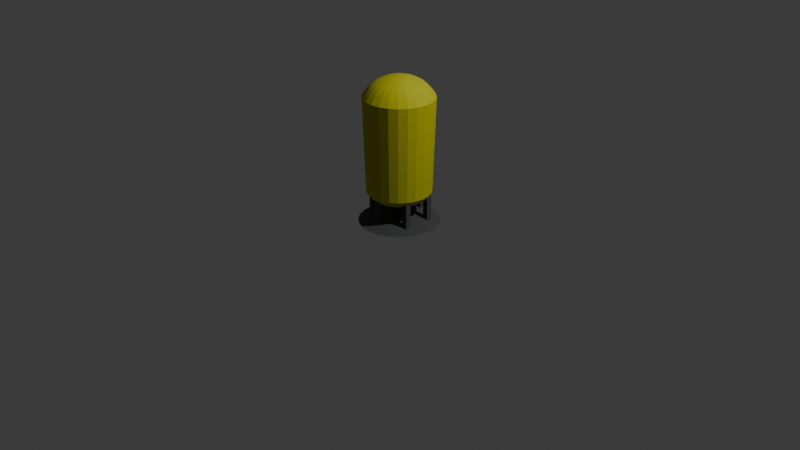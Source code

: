 # Source: tank.blend  (saved by Blender 4.2.66; exported with 4.5.12 LTS)
import bpy
from mathutils import Matrix  # noqa: F401  (used for matrix-valued properties, if any)

bpy.ops.wm.read_factory_settings(use_empty=True)
scene = bpy.context.scene
scene.name = 'Scene'

# ---- collections
col_collection = bpy.data.collections.new('Collection'); scene.collection.children.link(col_collection)

# ---- materials (node trees are filled in below, after node groups)
mat_mat = bpy.data.materials.new('mat')
mat_mat_001 = bpy.data.materials.new('mat.001')

# ---- material node trees
mat_mat.use_nodes = True; mat_mat.node_tree.nodes.clear()
_N = mat_mat.node_tree.nodes; _L = mat_mat.node_tree.links
n0 = _N.new('ShaderNodeBsdfPrincipled'); n0.name = 'Principled BSDF'; n0.location = (10, 300)
n0.inputs[0].default_value = (0.4963, 0.493, 0.008157, 1.0)
n0.inputs[2].default_value = 0.9352
n1 = _N.new('ShaderNodeOutputMaterial'); n1.name = 'Material Output'; n1.location = (300, 300)
_L.new(n0.outputs[0], n1.inputs[0])
n1.is_active_output = True
mat_mat_001.use_nodes = True; mat_mat_001.node_tree.nodes.clear()
_N = mat_mat_001.node_tree.nodes; _L = mat_mat_001.node_tree.links
n0 = _N.new('ShaderNodeBsdfPrincipled'); n0.name = 'Principled BSDF'; n0.location = (10, 300)
n0.inputs[0].default_value = (0.1656, 0.1697, 0.1697, 1.0)
n0.inputs[1].default_value = 1.0
n0.inputs[2].default_value = 0.9352
n1 = _N.new('ShaderNodeOutputMaterial'); n1.name = 'Material Output'; n1.location = (300, 300)
_L.new(n0.outputs[0], n1.inputs[0])
n1.is_active_output = True

# ---- world
world_world = bpy.data.worlds.new('World'); scene.world = world_world
world_world.use_nodes = True; world_world.node_tree.nodes.clear()
_N = world_world.node_tree.nodes; _L = world_world.node_tree.links
n0 = _N.new('ShaderNodeOutputWorld'); n0.name = 'World Output'; n0.location = (300, 300)
n1 = _N.new('ShaderNodeBackground'); n1.name = 'Background'; n1.location = (10, 300)
n1.inputs[0].default_value = (0.05088, 0.05088, 0.05088, 1.0)
_L.new(n1.outputs[0], n0.inputs[0])
n0.is_active_output = True
world_world.color = (0.05088, 0.05088, 0.05088)
world_world.sun_shadow_jitter_overblur = 0.0

# ---- cameras
cam_camera = bpy.data.cameras.new('Camera')
cam_camera.clip_end = 100.0
cam_camera.ortho_scale = 7.314

# ---- lights
light_light = bpy.data.lights.new('Light', 'POINT')
light_light.energy = 1000.0
light_light.shadow_soft_size = 0.1

# ---- meshes
me_circle = bpy.data.meshes.new('Circle')
me_circle.from_pydata([(0.0, 1.0, 0.0), (-0.866, 0.5, 0.0), (-0.866, -0.5, 0.0), (0.0, -1.0, 0.0), (0.866, -0.5, 0.0), (0.866, 0.5, 0.0), (0.0, 0.6972, 0.1043), (-0.6038, 0.3486, 0.1043), (-0.6038, -0.3486, 0.1043), (0.0, -0.6972, 0.1043), (0.6038, -0.3486, 0.1043), (0.6038, 0.3486, 0.1043), (0.0, 0.1356, 0.167), (-0.1174, 0.06779, 0.167), (-0.1174, -0.06779, 0.167), (0.0, -0.1356, 0.167), (0.1174, -0.06779, 0.167), (0.1174, 0.06779, 0.167), (-4.054e-09, 0.1356, 0.3749), (-0.1174, 0.06779, 0.3749), (-0.1174, -0.06779, 0.3749), (-4.054e-09, -0.1356, 0.3749), (0.1174, -0.06779, 0.3749), (0.1174, 0.06779, 0.3749), (1.307e-08, 0.8741, 2.624), (-0.757, 0.4371, 2.624), (-0.757, -0.4371, 2.624), (1.307e-08, -0.8741, 2.624), (0.757, -0.4371, 2.624), (0.757, 0.4371, 2.624), (6.392e-09, 0.8005, 0.654), (0.6933, 0.4002, 0.654), (0.6933, -0.4002, 0.654), (6.392e-09, -0.8005, 0.654), (-0.6933, -0.4002, 0.654), (-0.6933, 0.4002, 0.654), (0.6018, 0.3474, 0.5151), (6.491e-10, -0.6949, 0.5151), (-0.6018, 0.3474, 0.5151), (6.491e-10, 0.6949, 0.5151), (0.6018, -0.3474, 0.5151), (-0.6018, -0.3474, 0.5151), (0.4082, 0.2357, 0.445), (-3.141e-09, -0.4714, 0.445), (-0.4082, 0.2357, 0.445), (-3.141e-09, 0.4714, 0.445), (0.4082, -0.2357, 0.445), (-0.4082, -0.2357, 0.445), (-0.6055, 0.3496, 2.836), (4.781e-09, 0.6991, 2.836), (-0.6055, -0.3496, 2.836), (4.781e-09, -0.6991, 2.836), (0.6055, -0.3496, 2.836), (0.6055, 0.3496, 2.836), (-0.4166, 0.2406, 2.956), (5.987e-09, 0.4811, 2.956), (-0.4166, -0.2406, 2.956), (5.987e-09, -0.4811, 2.956), (0.4166, -0.2406, 2.956), (0.4166, 0.2406, 2.956), (-0.1445, 0.08345, 3.047), (7.578e-09, 0.1669, 3.047), (-0.1445, -0.08345, 3.047), (7.578e-09, -0.1669, 3.047), (0.1445, -0.08345, 3.047), (0.1445, 0.08345, 3.047)], [], [(1, 0, 5, 4, 3, 2), (6, 7, 13, 12), (4, 5, 11, 10), (2, 3, 9, 8), (0, 1, 7, 6), (5, 0, 6, 11), (3, 4, 10, 9), (1, 2, 8, 7), (16, 17, 23, 22), (11, 6, 12, 17), (9, 10, 16, 15), (7, 8, 14, 13), (10, 11, 17, 16), (8, 9, 15, 14), (31, 30, 24, 29), (14, 15, 21, 20), (12, 13, 19, 18), (17, 12, 18, 23), (15, 16, 22, 21), (13, 14, 20, 19), (28, 29, 53, 52), (33, 32, 28, 27), (35, 34, 26, 25), (32, 31, 29, 28), (34, 33, 27, 26), (30, 35, 25, 24), (39, 38, 35, 30), (41, 37, 33, 34), (40, 36, 31, 32), (38, 41, 34, 35), (37, 40, 32, 33), (36, 39, 30, 31), (42, 45, 39, 36), (43, 46, 40, 37), (44, 47, 41, 38), (46, 42, 36, 40), (47, 43, 37, 41), (45, 44, 38, 39), (18, 19, 44, 45), (20, 21, 43, 47), (22, 23, 42, 46), (19, 20, 47, 44), (21, 22, 46, 43), (23, 18, 45, 42), (52, 53, 59, 58), (26, 27, 51, 50), (24, 25, 48, 49), (29, 24, 49, 53), (27, 28, 52, 51), (25, 26, 50, 48), (57, 58, 64, 63), (50, 51, 57, 56), (49, 48, 54, 55), (53, 49, 55, 59), (51, 52, 58, 57), (48, 50, 56, 54), (60, 62, 63, 64, 65, 61), (54, 56, 62, 60), (58, 59, 65, 64), (56, 57, 63, 62), (55, 54, 60, 61), (59, 55, 61, 65)])
me_circle.polygons.foreach_set('material_index', [1, 1, 1, 1, 1, 1, 1, 1, 1, 1, 1, 1, 1, 1, 0, 1, 1, 1, 1, 1, 0, 0, 0, 0, 0, 0, 0, 0, 0, 0, 0, 0, 0, 0, 0, 0, 0, 0, 0, 0, 0, 0, 0, 0, 0, 0, 0, 0, 0, 0, 0, 0, 0, 0, 0, 0, 0, 0, 0, 0, 0, 0])
_k = {(0, 1): 1.0, (1, 2): 1.0, (2, 3): 1.0, (3, 4): 1.0, (4, 5): 1.0, (0, 5): 1.0, (24, 25): 1.0, (25, 26): 1.0, (26, 27): 1.0, (27, 28): 1.0, (28, 29): 1.0, (24, 29): 1.0, (30, 35): 1.0, (33, 34): 1.0, (31, 32): 1.0, (34, 35): 1.0, (32, 33): 1.0, (30, 31): 1.0}
me_circle.attributes.new('crease_edge', 'FLOAT', 'EDGE').data.foreach_set('value', [_k.get((min(e.vertices), max(e.vertices)), 0.0) for e in me_circle.edges])
_uv = me_circle.uv_layers.new(name='UVMap')
_uv.uv.foreach_set('vector', [0.0, 0.0, 0.0, 0.0, 0.0, 0.0, 0.0, 0.0, 0.0, 0.0, 0.0, 0.0, 0.0, 0.0, 0.0, 0.0, 0.0, 0.0, 0.0, 0.0, 0.0, 0.0, 0.0, 0.0, 0.0, 0.0, 0.0, 0.0, 0.0, 0.0, 0.0, 0.0, 0.0, 0.0, 0.0, 0.0, 0.0, 0.0, 0.0, 0.0, 0.0, 0.0, 0.0, 0.0, 0.0, 0.0, 0.0, 0.0, 0.0, 0.0, 0.0, 0.0, 0.0, 0.0, 0.0, 0.0, 0.0, 0.0, 0.0, 0.0, 0.0, 0.0, 0.0, 0.0, 0.0, 0.0, 0.0, 0.0, 0.0, 0.0, 0.0, 0.0, 0.0, 0.0, 0.0, 0.0, 0.0, 0.0, 0.0, 0.0, 0.0, 0.0, 0.0, 0.0, 0.0, 0.0, 0.0, 0.0, 0.0, 0.0, 0.0, 0.0, 0.0, 0.0, 0.0, 0.0, 0.0, 0.0, 0.0, 0.0, 0.0, 0.0, 0.0, 0.0, 0.0, 0.0, 0.0, 0.0, 0.0, 0.0, 0.0, 0.0, 0.0, 0.0, 0.0, 0.0, 0.0, 0.0, 0.0, 0.0, 0.0, 0.0, 0.0, 0.0, 0.0, 0.0, 0.0, 0.0, 0.0, 0.0, 0.0, 0.0, 0.0, 0.0, 0.0, 0.0, 0.0, 0.0, 0.0, 0.0, 0.0, 0.0, 0.0, 0.0, 0.0, 0.0, 0.0, 0.0, 0.0, 0.0, 0.0, 0.0, 0.0, 0.0, 0.0, 0.0, 0.0, 0.0, 0.0, 0.0, 0.0, 0.0, 0.0, 0.0, 0.0, 0.0, 0.0, 0.0, 0.0, 0.0, 0.0, 0.0, 0.0, 0.0, 0.0, 0.0, 0.0, 0.0, 0.0, 0.0, 0.0, 0.0, 0.0, 0.0, 0.0, 0.0, 0.0, 0.0, 0.0, 0.0, 0.0, 0.0, 0.0, 0.0, 0.0, 0.0, 0.0, 0.0, 0.0, 0.0, 0.0, 0.0, 0.0, 0.0, 0.0, 0.0, 0.0, 0.0, 0.0, 0.0, 0.0, 0.0, 0.0, 0.0, 0.0, 0.0, 0.0, 0.0, 0.0, 0.0, 0.0, 0.0, 0.0, 0.0, 0.0, 0.0, 0.0, 0.0, 0.0, 0.0, 0.0, 0.0, 0.0, 0.0, 0.0, 0.0, 0.0, 0.0, 0.0, 0.0, 0.0, 0.0, 0.0, 0.0, 0.0, 0.0, 0.0, 0.0, 0.0, 0.0, 0.0, 0.0, 0.0, 0.0, 0.0, 0.0, 0.0, 0.0, 0.0, 0.0, 0.0, 0.0, 0.0, 0.0, 0.0, 0.0, 0.0, 0.0, 0.0, 0.0, 0.0, 0.0, 0.0, 0.0, 0.0, 0.0, 0.0, 0.0, 0.0, 0.0, 0.0, 0.0, 0.0, 0.0, 0.0, 0.0, 0.0, 0.0, 0.0, 0.0, 0.0, 0.0, 0.0, 0.0, 0.0, 0.0, 0.0, 0.0, 0.0, 0.0, 0.0, 0.0, 0.0, 0.0, 0.0, 0.0, 0.0, 0.0, 0.0, 0.0, 0.0, 0.0, 0.0, 0.0, 0.0, 0.0, 0.0, 0.0, 0.0, 0.0, 0.0, 0.0, 0.0, 0.0, 0.0, 0.0, 0.0, 0.0, 0.0, 0.0, 0.0, 0.0, 0.0, 0.0, 0.0, 0.0, 0.0, 0.0, 0.0, 0.0, 0.0, 0.0, 0.0, 0.0, 0.0, 0.0, 0.0, 0.0, 0.0, 0.0, 0.0, 0.0, 0.0, 0.0, 0.0, 0.0, 0.0, 0.0, 0.0, 0.0, 0.0, 0.0, 0.0, 0.0, 0.0, 0.0, 0.0, 0.0, 0.0, 0.0, 0.0, 0.0, 0.0, 0.0, 0.0, 0.0, 0.0, 0.0, 0.0, 0.0, 0.0, 0.0, 0.0, 0.0, 0.0, 0.0, 0.0, 0.0, 0.0, 0.0, 0.0, 0.0, 0.0, 0.0, 0.0, 0.0, 0.0, 0.0, 0.0, 0.0, 0.0, 0.0, 0.0, 0.0, 0.0, 0.0, 0.0, 0.0, 0.0, 0.0, 0.0, 0.0, 0.0, 0.0, 0.0, 0.0, 0.0, 0.0, 0.0, 0.0, 0.0, 0.0, 0.0, 0.0, 0.0, 0.0, 0.0, 0.0, 0.0, 0.0, 0.0, 0.0, 0.0, 0.0, 0.0, 0.0, 0.0, 0.0, 0.0, 0.0, 0.0, 0.0, 0.0, 0.0, 0.0, 0.0, 0.0, 0.0, 0.0, 0.0, 0.0, 0.0, 0.0, 0.0, 0.0, 0.0, 0.0, 0.0, 0.0, 0.0, 0.0, 0.0, 0.0, 0.0, 0.0, 0.0, 0.0, 0.0, 0.0, 0.0, 0.0, 0.0, 0.0, 0.0, 0.0, 0.0, 0.0, 0.0, 0.0, 0.0, 0.0, 0.0, 0.0, 0.0, 0.0, 0.0, 0.0, 0.0, 0.0, 0.0, 0.0, 0.0, 0.0, 0.0, 0.0, 0.0, 0.0, 0.0, 0.0, 0.0, 0.0, 0.0, 0.0, 0.0])
me_circle.materials.append(mat_mat)
me_circle.materials.append(mat_mat_001)
me_circle.update()
me_cube_002 = bpy.data.meshes.new('Cube.002')
me_cube_002.from_pydata([(-0.06532, -0.06532, -0.04723), (-0.06532, -0.06532, 0.7114), (-0.06532, 0.06532, -0.04723), (-0.06532, 0.06532, 0.7114), (0.06532, -0.06532, -0.04723), (0.06532, -0.06532, 0.7114), (0.06532, 0.06532, -0.04723), (0.06532, 0.06532, 0.7114)], [], [(0, 1, 3, 2), (2, 3, 7, 6), (6, 7, 5, 4), (4, 5, 1, 0), (2, 6, 4, 0), (7, 3, 1, 5)])
_uv = me_cube_002.uv_layers.new(name='UVMap')
_uv.uv.foreach_set('vector', [0.375, 0.0, 0.625, 0.0, 0.625, 0.25, 0.375, 0.25, 0.375, 0.25, 0.625, 0.25, 0.625, 0.5, 0.375, 0.5, 0.375, 0.5, 0.625, 0.5, 0.625, 0.75, 0.375, 0.75, 0.375, 0.75, 0.625, 0.75, 0.625, 1.0, 0.375, 1.0, 0.125, 0.5, 0.375, 0.5, 0.375, 0.75, 0.125, 0.75, 0.625, 0.5, 0.875, 0.5, 0.875, 0.75, 0.625, 0.75])
me_cube_002.materials.append(mat_mat_001)
me_cube_002.update()

# ---- objects
ob_light = bpy.data.objects.new('Light', light_light)
ob_camera = bpy.data.objects.new('Camera', cam_camera)
ob_circle = bpy.data.objects.new('Circle', me_circle)
ob_cube = bpy.data.objects.new('Cube', me_cube_002)
ob_cube_001 = bpy.data.objects.new('Cube.001', me_cube_002)
ob_cube_002 = bpy.data.objects.new('Cube.002', me_cube_002)
ob_cube_003 = bpy.data.objects.new('Cube.003', me_cube_002)
ob_cube_004 = bpy.data.objects.new('Cube.004', me_cube_002)
ob_cube_005 = bpy.data.objects.new('Cube.005', me_cube_002)

# ---- transforms, parenting, visibility, modifiers, constraints
ob_light.location = (4.076, 1.005, 5.904)
ob_light.rotation_euler = (0.6503, 0.05522, 1.866)
ob_light.lock_rotations_4d = False
ob_light.empty_display_type = 'ARROWS'
ob_light.color = (0.0, 0.0, 0.0, 0.0)
ob_light.lineart.crease_threshold = 0.0
ob_camera.location = (7.359, -6.926, 4.958)
ob_camera.rotation_euler = (1.109, 0.0, 0.8149)
ob_camera.lock_rotations_4d = False
ob_camera.empty_display_type = 'ARROWS'
ob_camera.color = (0.0, 0.0, 0.0, 0.0)
ob_camera.display_type = 'WIRE'
ob_camera.lineart.crease_threshold = 0.0
ob_circle.location = (0.0, 0.0, 0.0)
ob_circle.scale = (0.5, 0.5, 0.5)
_m = ob_circle.modifiers.new('Subdivision', 'SUBSURF')
ob_cube.parent = ob_circle
ob_cube.location = (0.006416, -0.5516, 0.1048)
ob_cube_001.parent = ob_circle
ob_cube_001.location = (0.503, -0.2794, 0.1048)
ob_cube_001.scale = (0.8555, 0.8555, 1.0)
ob_cube_002.parent = ob_circle
ob_cube_002.location = (0.4978, 0.2974, 0.1048)
ob_cube_002.scale = (0.8555, 0.8555, 1.0)
ob_cube_003.parent = ob_circle
ob_cube_003.location = (0.0116, 0.5923, 0.1048)
ob_cube_003.scale = (0.8555, 0.8555, 1.0)
ob_cube_004.parent = ob_circle
ob_cube_004.location = (-0.4879, 0.3125, 0.1048)
ob_cube_004.scale = (0.8555, 0.8555, 1.0)
ob_cube_005.parent = ob_circle
ob_cube_005.location = (-0.4885, -0.2561, 0.1048)
ob_cube_005.scale = (0.8555, 0.8555, 1.0)

# ---- collection membership
col_collection.objects.link(ob_light)
col_collection.objects.link(ob_camera)
col_collection.objects.link(ob_circle)
col_collection.objects.link(ob_cube)
col_collection.objects.link(ob_cube_001)
col_collection.objects.link(ob_cube_002)
col_collection.objects.link(ob_cube_003)
col_collection.objects.link(ob_cube_004)
col_collection.objects.link(ob_cube_005)

# ---- scene / render settings (as saved in the file)
scene.camera = ob_camera
scene.frame_start = 1; scene.frame_end = 250; scene.frame_set(1)
scene.render.engine = 'BLENDER_EEVEE_NEXT'
bpy.context.view_layer.update()
